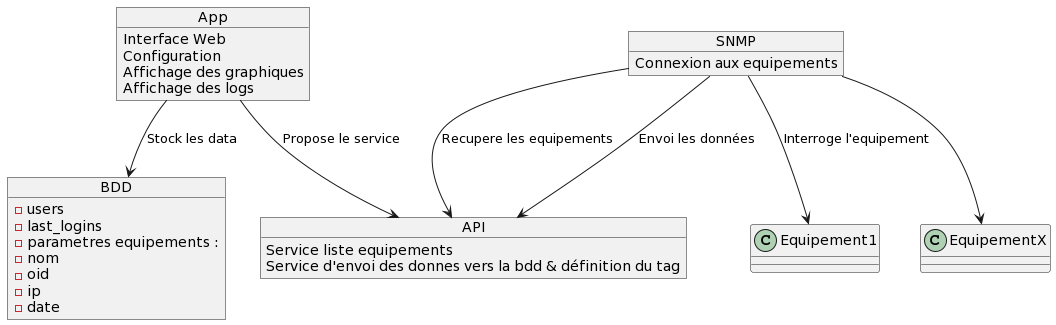

The diagram above was rendered by PlantUML. Its source (embedded in the PNG):
@startuml
object App {
  Interface Web
  Configuration
  Affichage des graphiques
  Affichage des logs
}

object BDD {
- users
- last_logins
- parametres equipements :
- nom
- oid
- ip
- date

}

object SNMP {
  Connexion aux equipements

}

object API {
  Service liste equipements
  Service d'envoi des donnes vers la bdd & définition du tag
}

App --> BDD : Stock les data
SNMP --> Equipement1 : Interroge l'equipement
SNMP --> EquipementX
SNMP --> API : Recupere les equipements
App --> API : Propose le service
SNMP --> API : Envoi les données
@enduml